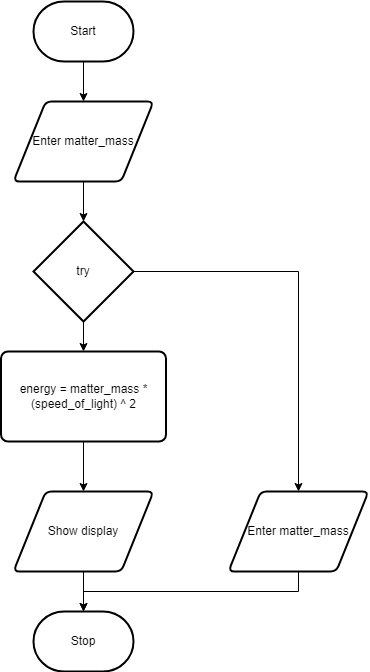

The diagram above was exported from draw.io. Its source (the exported page's mxGraphModel, read from the mxfile embedded in the PNG):
<mxGraphModel dx="1074" dy="749" grid="1" gridSize="10" guides="1" tooltips="1" connect="1" arrows="1" fold="1" page="1" pageScale="1" pageWidth="850" pageHeight="1100" math="0" shadow="0">
  <root>
    <mxCell id="0" />
    <mxCell id="1" parent="0" />
    <mxCell id="4" style="edgeStyle=none;html=1;" edge="1" parent="1" source="2">
      <mxGeometry relative="1" as="geometry">
        <mxPoint x="375" y="160" as="targetPoint" />
      </mxGeometry>
    </mxCell>
    <mxCell id="2" value="Start" style="strokeWidth=2;html=1;shape=mxgraph.flowchart.terminator;whiteSpace=wrap;" vertex="1" parent="1">
      <mxGeometry x="325" y="60" width="100" height="60" as="geometry" />
    </mxCell>
    <mxCell id="5" style="edgeStyle=none;html=1;" edge="1" parent="1" source="3">
      <mxGeometry relative="1" as="geometry">
        <mxPoint x="375" y="280" as="targetPoint" />
      </mxGeometry>
    </mxCell>
    <mxCell id="3" value="Enter matter_mass" style="shape=parallelogram;html=1;strokeWidth=2;perimeter=parallelogramPerimeter;whiteSpace=wrap;rounded=1;arcSize=12;size=0.23;" vertex="1" parent="1">
      <mxGeometry x="305" y="160" width="140" height="80" as="geometry" />
    </mxCell>
    <mxCell id="9" style="edgeStyle=none;html=1;" edge="1" parent="1" source="6" target="8">
      <mxGeometry relative="1" as="geometry" />
    </mxCell>
    <mxCell id="17" style="edgeStyle=none;html=1;entryX=0.5;entryY=0;entryDx=0;entryDy=0;exitX=1;exitY=0.5;exitDx=0;exitDy=0;exitPerimeter=0;rounded=0;" edge="1" parent="1" source="6" target="15">
      <mxGeometry relative="1" as="geometry">
        <Array as="points">
          <mxPoint x="590" y="330" />
        </Array>
      </mxGeometry>
    </mxCell>
    <mxCell id="6" value="try" style="strokeWidth=2;html=1;shape=mxgraph.flowchart.decision;whiteSpace=wrap;" vertex="1" parent="1">
      <mxGeometry x="325" y="280" width="100" height="100" as="geometry" />
    </mxCell>
    <mxCell id="10" style="edgeStyle=none;html=1;" edge="1" parent="1" source="8">
      <mxGeometry relative="1" as="geometry">
        <mxPoint x="375" y="550" as="targetPoint" />
      </mxGeometry>
    </mxCell>
    <mxCell id="8" value="energy = matter_mass * (speed_of_light) ^ 2" style="rounded=1;whiteSpace=wrap;html=1;absoluteArcSize=1;arcSize=14;strokeWidth=2;" vertex="1" parent="1">
      <mxGeometry x="292.5" y="410" width="165" height="90" as="geometry" />
    </mxCell>
    <mxCell id="14" style="edgeStyle=none;html=1;entryX=0.5;entryY=0;entryDx=0;entryDy=0;entryPerimeter=0;" edge="1" parent="1" source="11" target="12">
      <mxGeometry relative="1" as="geometry" />
    </mxCell>
    <mxCell id="11" value="Show display" style="shape=parallelogram;html=1;strokeWidth=2;perimeter=parallelogramPerimeter;whiteSpace=wrap;rounded=1;arcSize=12;size=0.23;" vertex="1" parent="1">
      <mxGeometry x="305" y="550" width="140" height="80" as="geometry" />
    </mxCell>
    <mxCell id="12" value="Stop" style="strokeWidth=2;html=1;shape=mxgraph.flowchart.terminator;whiteSpace=wrap;" vertex="1" parent="1">
      <mxGeometry x="325" y="670" width="100" height="60" as="geometry" />
    </mxCell>
    <mxCell id="18" style="edgeStyle=none;rounded=0;html=1;entryX=0.5;entryY=0;entryDx=0;entryDy=0;entryPerimeter=0;exitX=0.5;exitY=1;exitDx=0;exitDy=0;" edge="1" parent="1" source="15" target="12">
      <mxGeometry relative="1" as="geometry">
        <Array as="points">
          <mxPoint x="590" y="650" />
          <mxPoint x="375" y="650" />
        </Array>
      </mxGeometry>
    </mxCell>
    <mxCell id="15" value="Enter matter_mass" style="shape=parallelogram;html=1;strokeWidth=2;perimeter=parallelogramPerimeter;whiteSpace=wrap;rounded=1;arcSize=12;size=0.23;" vertex="1" parent="1">
      <mxGeometry x="520" y="550" width="140" height="80" as="geometry" />
    </mxCell>
  </root>
</mxGraphModel>